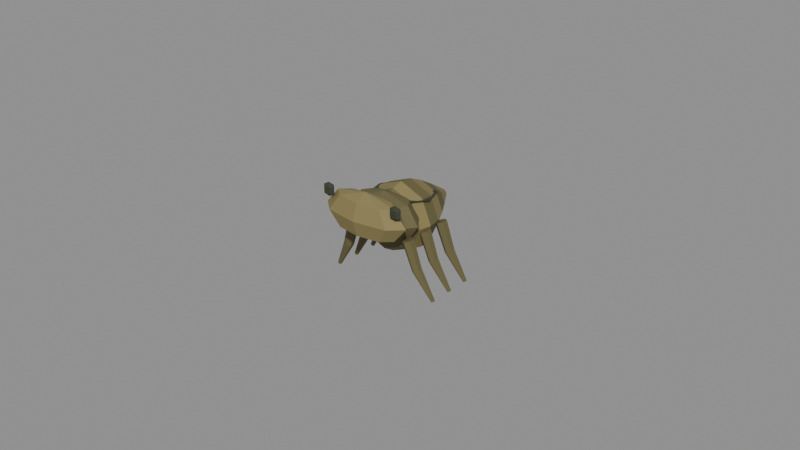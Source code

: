 # Source: insect_001a_green_darner_nymph.blend  (saved by Blender 5.2.45; exported with 4.5.12 LTS)
import bpy
from mathutils import Matrix  # noqa: F401  (used for matrix-valued properties, if any)

bpy.ops.wm.read_factory_settings(use_empty=True)
scene = bpy.context.scene
scene.name = 'Scene'

# ---- materials (node trees are filled in below, after node groups)
mat_mat__insect_001a_green_darner_nymph_0 = bpy.data.materials.new('mat__insect_001a_green_darner_nymph_0')
mat_mat__insect_001a_green_darner_nymph_0.diffuse_color = (0.1329, 0.1144, 0.04519, 1.0)
mat_mat__insect_001a_green_darner_nymph_1 = bpy.data.materials.new('mat__insect_001a_green_darner_nymph_1')
mat_mat__insect_001a_green_darner_nymph_1.diffuse_color = (0.2423, 0.1981, 0.07421, 1.0)
mat_mat__insect_001a_green_darner_nymph_2 = bpy.data.materials.new('mat__insect_001a_green_darner_nymph_2')
mat_mat__insect_001a_green_darner_nymph_2.diffuse_color = (0.03434, 0.04374, 0.02217, 1.0)

# ---- material node trees
mat_mat__insect_001a_green_darner_nymph_0.use_nodes = True; mat_mat__insect_001a_green_darner_nymph_0.node_tree.nodes.clear()
_N = mat_mat__insect_001a_green_darner_nymph_0.node_tree.nodes; _L = mat_mat__insect_001a_green_darner_nymph_0.node_tree.links
n0 = _N.new('ShaderNodeBsdfPrincipled'); n0.name = 'Principled BSDF'; n0.location = (-200, 100)
n0.inputs[0].default_value = (0.1329, 0.1144, 0.04519, 1.0)
n0.inputs[2].default_value = 0.82
n0.inputs[10].default_value = 0.005
n1 = _N.new('ShaderNodeOutputMaterial'); n1.name = 'Material Output'; n1.location = (200, 100)
_L.new(n0.outputs[0], n1.inputs[0])
n1.is_active_output = True
mat_mat__insect_001a_green_darner_nymph_1.use_nodes = True; mat_mat__insect_001a_green_darner_nymph_1.node_tree.nodes.clear()
_N = mat_mat__insect_001a_green_darner_nymph_1.node_tree.nodes; _L = mat_mat__insect_001a_green_darner_nymph_1.node_tree.links
n0 = _N.new('ShaderNodeBsdfPrincipled'); n0.name = 'Principled BSDF'; n0.location = (-200, 100)
n0.inputs[0].default_value = (0.2423, 0.1981, 0.07421, 1.0)
n0.inputs[2].default_value = 0.82
n0.inputs[10].default_value = 0.005
n1 = _N.new('ShaderNodeOutputMaterial'); n1.name = 'Material Output'; n1.location = (200, 100)
_L.new(n0.outputs[0], n1.inputs[0])
n1.is_active_output = True
mat_mat__insect_001a_green_darner_nymph_2.use_nodes = True; mat_mat__insect_001a_green_darner_nymph_2.node_tree.nodes.clear()
_N = mat_mat__insect_001a_green_darner_nymph_2.node_tree.nodes; _L = mat_mat__insect_001a_green_darner_nymph_2.node_tree.links
n0 = _N.new('ShaderNodeBsdfPrincipled'); n0.name = 'Principled BSDF'; n0.location = (-200, 100)
n0.inputs[0].default_value = (0.03434, 0.04374, 0.02217, 1.0)
n0.inputs[2].default_value = 0.82
n0.inputs[10].default_value = 0.005
n1 = _N.new('ShaderNodeOutputMaterial'); n1.name = 'Material Output'; n1.location = (200, 100)
_L.new(n0.outputs[0], n1.inputs[0])
n1.is_active_output = True

# ---- meshes
me_insect_001a_green_darner_nymph__segmented_abdomen__data = bpy.data.meshes.new('insect_001a_green_darner_nymph__segmented_abdomen__data')
me_insect_001a_green_darner_nymph__segmented_abdomen__data.from_pydata([(0.00784, -0.00756, -0.002), (0.005544, -0.00756, -0.007544), (4.801e-19, -0.00756, -0.00984), (-0.005544, -0.00756, -0.007544), (-0.00784, -0.00756, -0.002), (-0.005544, -0.00756, 0.003544), (-1.44e-18, -0.00756, 0.00584), (0.005544, -0.00756, 0.003544), (0.01008, -0.00378, -0.002), (0.007128, -0.00378, -0.009128), (6.172e-19, -0.00378, -0.01208), (-0.007128, -0.00378, -0.009128), (-0.01008, -0.00378, -0.002), (-0.007128, -0.00378, 0.005128), (-1.852e-18, -0.00378, 0.00808), (0.007128, -0.00378, 0.005128), (0.01092, 0.0, -0.002), (0.007722, 0.0, -0.009722), (6.687e-19, 0.0, -0.01292), (-0.007722, 0.0, -0.009722), (-0.01092, 0.0, -0.002), (-0.007722, 0.0, 0.005722), (-2.006e-18, 0.0, 0.00892), (0.007722, 0.0, 0.005722), (0.01036, 0.0042, -0.002), (0.007326, 0.0042, -0.009326), (6.344e-19, 0.0042, -0.01236), (-0.007326, 0.0042, -0.009326), (-0.01036, 0.0042, -0.002), (-0.007326, 0.0042, 0.005326), (-1.903e-18, 0.0042, 0.00836), (0.007326, 0.0042, 0.005326), (0.00798, 0.00924, -0.002), (0.005643, 0.00924, -0.007643), (4.886e-19, 0.00924, -0.00998), (-0.005643, 0.00924, -0.007643), (-0.00798, 0.00924, -0.002), (-0.005643, 0.00924, 0.003643), (-1.466e-18, 0.00924, 0.00598), (0.005643, 0.00924, 0.003643), (0.0049, 0.01428, -0.002), (0.003465, 0.01428, -0.005465), (3e-19, 0.01428, -0.0069), (-0.003465, 0.01428, -0.005465), (-0.0049, 0.01428, -0.002), (-0.003465, 0.01428, 0.001465), (-9.001e-19, 0.01428, 0.0029), (0.003465, 0.01428, 0.001465), (0.0014, 0.01974, -0.002), (0.0009899, 0.01974, -0.00299), (8.573e-20, 0.01974, -0.0034), (-0.0009899, 0.01974, -0.00299), (-0.0014, 0.01974, -0.002), (-0.0009899, 0.01974, -0.00101), (-2.572e-19, 0.01974, -0.0006), (0.0009899, 0.01974, -0.00101), (0.0, -0.00756, 0.0087), (0.008712, -0.00756, 0.006445), (0.00616, -0.00399, 0.006445), (5.334e-19, -0.002511, 0.006445), (-0.00616, -0.00399, 0.006445), (-0.008712, -0.00756, 0.006445), (-0.00616, -0.01113, 0.006445), (-1.6e-18, -0.01261, 0.006445), (0.00616, -0.01113, 0.006445), (0.01232, -0.00756, 0.001), (0.008712, -0.002511, 0.001), (7.544e-19, -0.00042, 0.001), (-0.008712, -0.002511, 0.001), (-0.01232, -0.00756, 0.001), (-0.008712, -0.01261, 0.001), (-2.263e-18, -0.0147, 0.001), (0.008712, -0.01261, 0.001), (0.008712, -0.00756, -0.004445), (0.00616, -0.00399, -0.004445), (5.334e-19, -0.002511, -0.004445), (-0.00616, -0.00399, -0.004445), (-0.008712, -0.00756, -0.004445), (-0.00616, -0.01113, -0.004445), (-1.6e-18, -0.01261, -0.004445), (0.00616, -0.01113, -0.004445), (0.0, -0.00756, -0.0067), (0.0, -0.01554, 0.01114), (0.0103, -0.01554, 0.009049), (0.00728, -0.01281, 0.009049), (6.304e-19, -0.01168, 0.009049), (-0.00728, -0.01281, 0.009049), (-0.0103, -0.01554, 0.009049), (-0.00728, -0.01827, 0.009049), (-1.891e-18, -0.0194, 0.009049), (0.00728, -0.01827, 0.009049), (0.01456, -0.01554, 0.004), (0.0103, -0.01168, 0.004), (8.915e-19, -0.01008, 0.004), (-0.0103, -0.01168, 0.004), (-0.01456, -0.01554, 0.004), (-0.0103, -0.0194, 0.004), (-2.675e-18, -0.021, 0.004), (0.0103, -0.0194, 0.004), (0.0103, -0.01554, -0.001049), (0.00728, -0.01281, -0.001049), (6.304e-19, -0.01168, -0.001049), (-0.00728, -0.01281, -0.001049), (-0.0103, -0.01554, -0.001049), (-0.00728, -0.01827, -0.001049), (-1.891e-18, -0.0194, -0.001049), (0.00728, -0.01827, -0.001049), (0.0, -0.01554, -0.00314), (0.01218, -0.01722, 0.01124), (0.01412, -0.01722, 0.01012), (0.01315, -0.01621, 0.01012), (0.01121, -0.01621, 0.01012), (0.01024, -0.01722, 0.01012), (0.01121, -0.01823, 0.01012), (0.01315, -0.01823, 0.01012), (0.01412, -0.01722, 0.00788), (0.01315, -0.01621, 0.00788), (0.01121, -0.01621, 0.00788), (0.01024, -0.01722, 0.00788), (0.01121, -0.01823, 0.00788), (0.01315, -0.01823, 0.00788), (0.01218, -0.01722, 0.00676), (0.00418, -0.00756, 0.0063), (0.00734, 0.00126, 0.00504), (0.00402, 0.00966, 0.00406), (0.00152, 0.00084, 0.00574), (0.00618, -0.00756, 0.0063), (0.00934, 0.00126, 0.00504), (0.00602, 0.00966, 0.00406), (0.00352, 0.00084, 0.00574), (0.01008, -0.01106, -0.003127), (0.008578, -0.01011, -0.003542), (0.008578, -0.008299, -0.003415), (0.01008, -0.007424, -0.002873), (0.01158, -0.008366, -0.002458), (0.01158, -0.01018, -0.002585), (0.01296, -0.01014, -0.01215), (0.01174, -0.009323, -0.01261), (0.01174, -0.00779, -0.01246), (0.01296, -0.007078, -0.01185), (0.01418, -0.007897, -0.01139), (0.01418, -0.00943, -0.01154), (0.018, -0.008059, -0.02108), (0.01752, -0.007712, -0.0213), (0.01752, -0.007087, -0.02122), (0.018, -0.006809, -0.02092), (0.01848, -0.007156, -0.0207), (0.01848, -0.007781, -0.02078), (0.01008, -0.003496, -0.003127), (0.008578, -0.002554, -0.003542), (0.008578, -0.0007388, -0.003415), (0.01008, 0.0001356, -0.002873), (0.01158, -0.0008057, -0.002458), (0.01158, -0.002621, -0.002585), (0.01296, -0.002582, -0.01215), (0.01174, -0.001763, -0.01261), (0.01174, -0.0002304, -0.01246), (0.01296, 0.0004823, -0.01185), (0.01418, -0.0003372, -0.01139), (0.01418, -0.00187, -0.01154), (0.018, -0.0004987, -0.02108), (0.01752, -0.000152, -0.0213), (0.01752, 0.0004727, -0.02122), (0.018, 0.0007507, -0.02092), (0.01848, 0.000404, -0.0207), (0.01848, -0.0002207, -0.02078), (0.01008, 0.004064, -0.003127), (0.008578, 0.005006, -0.003542), (0.008578, 0.006821, -0.003415), (0.01008, 0.007696, -0.002873), (0.01158, 0.006754, -0.002458), (0.01158, 0.004939, -0.002585), (0.01296, 0.004978, -0.01215), (0.01174, 0.005797, -0.01261), (0.01174, 0.00733, -0.01246), (0.01296, 0.008042, -0.01185), (0.01418, 0.007223, -0.01139), (0.01418, 0.00569, -0.01154), (0.018, 0.007061, -0.02108), (0.01752, 0.007408, -0.0213), (0.01752, 0.008033, -0.02122), (0.018, 0.008311, -0.02092), (0.01848, 0.007964, -0.0207), (0.01848, 0.007339, -0.02078), (-0.01218, -0.01722, 0.01124), (-0.01024, -0.01722, 0.01012), (-0.01121, -0.01621, 0.01012), (-0.01315, -0.01621, 0.01012), (-0.01412, -0.01722, 0.01012), (-0.01315, -0.01823, 0.01012), (-0.01121, -0.01823, 0.01012), (-0.01024, -0.01722, 0.00788), (-0.01121, -0.01621, 0.00788), (-0.01315, -0.01621, 0.00788), (-0.01412, -0.01722, 0.00788), (-0.01315, -0.01823, 0.00788), (-0.01121, -0.01823, 0.00788), (-0.01218, -0.01722, 0.00676), (-0.00618, -0.00756, 0.0063), (-0.00934, 0.00126, 0.00504), (-0.00602, 0.00966, 0.00406), (-0.00352, 0.00084, 0.00574), (-0.00418, -0.00756, 0.0063), (-0.00734, 0.00126, 0.00504), (-0.00402, 0.00966, 0.00406), (-0.00152, 0.00084, 0.00574), (-0.01008, -0.01106, -0.003127), (-0.01158, -0.01018, -0.002585), (-0.01158, -0.008366, -0.002458), (-0.01008, -0.007424, -0.002873), (-0.008578, -0.008299, -0.003415), (-0.008578, -0.01011, -0.003542), (-0.01296, -0.01014, -0.01215), (-0.01418, -0.00943, -0.01154), (-0.01418, -0.007897, -0.01139), (-0.01296, -0.007078, -0.01185), (-0.01174, -0.00779, -0.01246), (-0.01174, -0.009323, -0.01261), (-0.018, -0.008059, -0.02108), (-0.01848, -0.007781, -0.02078), (-0.01848, -0.007156, -0.0207), (-0.018, -0.006809, -0.02092), (-0.01752, -0.007087, -0.02122), (-0.01752, -0.007712, -0.0213), (-0.01008, -0.003496, -0.003127), (-0.01158, -0.002621, -0.002585), (-0.01158, -0.0008057, -0.002458), (-0.01008, 0.0001356, -0.002873), (-0.008578, -0.0007388, -0.003415), (-0.008578, -0.002554, -0.003542), (-0.01296, -0.002582, -0.01215), (-0.01418, -0.00187, -0.01154), (-0.01418, -0.0003372, -0.01139), (-0.01296, 0.0004823, -0.01185), (-0.01174, -0.0002304, -0.01246), (-0.01174, -0.001763, -0.01261), (-0.018, -0.0004987, -0.02108), (-0.01848, -0.0002207, -0.02078), (-0.01848, 0.000404, -0.0207), (-0.018, 0.0007507, -0.02092), (-0.01752, 0.0004727, -0.02122), (-0.01752, -0.000152, -0.0213), (-0.01008, 0.004064, -0.003127), (-0.01158, 0.004939, -0.002585), (-0.01158, 0.006754, -0.002458), (-0.01008, 0.007696, -0.002873), (-0.008578, 0.006821, -0.003415), (-0.008578, 0.005006, -0.003542), (-0.01296, 0.004978, -0.01215), (-0.01418, 0.00569, -0.01154), (-0.01418, 0.007223, -0.01139), (-0.01296, 0.008042, -0.01185), (-0.01174, 0.00733, -0.01246), (-0.01174, 0.005797, -0.01261), (-0.018, 0.007061, -0.02108), (-0.01848, 0.007339, -0.02078), (-0.01848, 0.007964, -0.0207), (-0.018, 0.008311, -0.02092), (-0.01752, 0.008033, -0.02122), (-0.01752, 0.007408, -0.0213)], [], [(7, 6, 5, 4, 3, 2, 1, 0), (0, 1, 9, 8), (1, 2, 10, 9), (2, 3, 11, 10), (3, 4, 12, 11), (4, 5, 13, 12), (5, 6, 14, 13), (6, 7, 15, 14), (7, 0, 8, 15), (8, 9, 17, 16), (9, 10, 18, 17), (10, 11, 19, 18), (11, 12, 20, 19), (12, 13, 21, 20), (13, 14, 22, 21), (14, 15, 23, 22), (15, 8, 16, 23), (16, 17, 25, 24), (17, 18, 26, 25), (18, 19, 27, 26), (19, 20, 28, 27), (20, 21, 29, 28), (21, 22, 30, 29), (22, 23, 31, 30), (23, 16, 24, 31), (24, 25, 33, 32), (25, 26, 34, 33), (26, 27, 35, 34), (27, 28, 36, 35), (28, 29, 37, 36), (29, 30, 38, 37), (30, 31, 39, 38), (31, 24, 32, 39), (32, 33, 41, 40), (33, 34, 42, 41), (34, 35, 43, 42), (35, 36, 44, 43), (36, 37, 45, 44), (37, 38, 46, 45), (38, 39, 47, 46), (39, 32, 40, 47), (40, 41, 49, 48), (41, 42, 50, 49), (42, 43, 51, 50), (43, 44, 52, 51), (44, 45, 53, 52), (45, 46, 54, 53), (46, 47, 55, 54), (47, 40, 48, 55), (48, 49, 50, 51, 52, 53, 54, 55), (56, 57, 58), (56, 58, 59), (56, 59, 60), (56, 60, 61), (56, 61, 62), (56, 62, 63), (56, 63, 64), (56, 64, 57), (57, 65, 66, 58), (58, 66, 67, 59), (59, 67, 68, 60), (60, 68, 69, 61), (61, 69, 70, 62), (62, 70, 71, 63), (63, 71, 72, 64), (64, 72, 65, 57), (65, 73, 74, 66), (66, 74, 75, 67), (67, 75, 76, 68), (68, 76, 77, 69), (69, 77, 78, 70), (70, 78, 79, 71), (71, 79, 80, 72), (72, 80, 73, 65), (81, 74, 73), (81, 75, 74), (81, 76, 75), (81, 77, 76), (81, 78, 77), (81, 79, 78), (81, 80, 79), (81, 73, 80), (82, 83, 84), (82, 84, 85), (82, 85, 86), (82, 86, 87), (82, 87, 88), (82, 88, 89), (82, 89, 90), (82, 90, 83), (83, 91, 92, 84), (84, 92, 93, 85), (85, 93, 94, 86), (86, 94, 95, 87), (87, 95, 96, 88), (88, 96, 97, 89), (89, 97, 98, 90), (90, 98, 91, 83), (91, 99, 100, 92), (92, 100, 101, 93), (93, 101, 102, 94), (94, 102, 103, 95), (95, 103, 104, 96), (96, 104, 105, 97), (97, 105, 106, 98), (98, 106, 99, 91), (107, 100, 99), (107, 101, 100), (107, 102, 101), (107, 103, 102), (107, 104, 103), (107, 105, 104), (107, 106, 105), (107, 99, 106), (108, 109, 110), (108, 110, 111), (108, 111, 112), (108, 112, 113), (108, 113, 114), (108, 114, 109), (109, 115, 116, 110), (110, 116, 117, 111), (111, 117, 118, 112), (112, 118, 119, 113), (113, 119, 120, 114), (114, 120, 115, 109), (121, 116, 115), (121, 117, 116), (121, 118, 117), (121, 119, 118), (121, 120, 119), (121, 115, 120), (125, 124, 123, 122), (126, 127, 128, 129), (122, 123, 127, 126), (123, 124, 128, 127), (124, 125, 129, 128), (125, 122, 126, 129), (135, 134, 133, 132, 131, 130), (130, 131, 137, 136), (131, 132, 138, 137), (132, 133, 139, 138), (133, 134, 140, 139), (134, 135, 141, 140), (135, 130, 136, 141), (136, 137, 143, 142), (137, 138, 144, 143), (138, 139, 145, 144), (139, 140, 146, 145), (140, 141, 147, 146), (141, 136, 142, 147), (142, 143, 144, 145, 146, 147), (153, 152, 151, 150, 149, 148), (148, 149, 155, 154), (149, 150, 156, 155), (150, 151, 157, 156), (151, 152, 158, 157), (152, 153, 159, 158), (153, 148, 154, 159), (154, 155, 161, 160), (155, 156, 162, 161), (156, 157, 163, 162), (157, 158, 164, 163), (158, 159, 165, 164), (159, 154, 160, 165), (160, 161, 162, 163, 164, 165), (171, 170, 169, 168, 167, 166), (166, 167, 173, 172), (167, 168, 174, 173), (168, 169, 175, 174), (169, 170, 176, 175), (170, 171, 177, 176), (171, 166, 172, 177), (172, 173, 179, 178), (173, 174, 180, 179), (174, 175, 181, 180), (175, 176, 182, 181), (176, 177, 183, 182), (177, 172, 178, 183), (178, 179, 180, 181, 182, 183), (184, 185, 186), (184, 186, 187), (184, 187, 188), (184, 188, 189), (184, 189, 190), (184, 190, 185), (185, 191, 192, 186), (186, 192, 193, 187), (187, 193, 194, 188), (188, 194, 195, 189), (189, 195, 196, 190), (190, 196, 191, 185), (197, 192, 191), (197, 193, 192), (197, 194, 193), (197, 195, 194), (197, 196, 195), (197, 191, 196), (201, 200, 199, 198), (202, 203, 204, 205), (198, 199, 203, 202), (199, 200, 204, 203), (200, 201, 205, 204), (201, 198, 202, 205), (211, 210, 209, 208, 207, 206), (206, 207, 213, 212), (207, 208, 214, 213), (208, 209, 215, 214), (209, 210, 216, 215), (210, 211, 217, 216), (211, 206, 212, 217), (212, 213, 219, 218), (213, 214, 220, 219), (214, 215, 221, 220), (215, 216, 222, 221), (216, 217, 223, 222), (217, 212, 218, 223), (218, 219, 220, 221, 222, 223), (229, 228, 227, 226, 225, 224), (224, 225, 231, 230), (225, 226, 232, 231), (226, 227, 233, 232), (227, 228, 234, 233), (228, 229, 235, 234), (229, 224, 230, 235), (230, 231, 237, 236), (231, 232, 238, 237), (232, 233, 239, 238), (233, 234, 240, 239), (234, 235, 241, 240), (235, 230, 236, 241), (236, 237, 238, 239, 240, 241), (247, 246, 245, 244, 243, 242), (242, 243, 249, 248), (243, 244, 250, 249), (244, 245, 251, 250), (245, 246, 252, 251), (246, 247, 253, 252), (247, 242, 248, 253), (248, 249, 255, 254), (249, 250, 256, 255), (250, 251, 257, 256), (251, 252, 258, 257), (252, 253, 259, 258), (253, 248, 254, 259), (254, 255, 256, 257, 258, 259)])
me_insect_001a_green_darner_nymph__segmented_abdomen__data.polygons.foreach_set('material_index', [0, 0, 0, 0, 0, 0, 0, 0, 0, 1, 1, 1, 1, 1, 1, 1, 1, 0, 0, 0, 0, 0, 0, 0, 0, 1, 1, 1, 1, 1, 1, 1, 1, 0, 0, 0, 0, 0, 0, 0, 0, 1, 1, 1, 1, 1, 1, 1, 1, 0, 0, 0, 0, 0, 0, 0, 0, 0, 0, 0, 0, 0, 0, 0, 0, 0, 0, 0, 0, 0, 0, 0, 0, 0, 0, 0, 0, 0, 0, 0, 0, 0, 1, 1, 1, 1, 1, 1, 1, 1, 1, 1, 1, 1, 1, 1, 1, 1, 1, 1, 1, 1, 1, 1, 1, 1, 1, 1, 1, 1, 1, 1, 1, 1, 2, 2, 2, 2, 2, 2, 2, 2, 2, 2, 2, 2, 2, 2, 2, 2, 2, 2, 2, 2, 2, 2, 2, 2, 0, 0, 0, 0, 0, 0, 0, 0, 0, 0, 0, 0, 0, 0, 0, 0, 0, 0, 0, 0, 0, 0, 0, 0, 0, 0, 0, 0, 0, 0, 0, 0, 0, 0, 0, 0, 0, 0, 0, 0, 0, 0, 2, 2, 2, 2, 2, 2, 2, 2, 2, 2, 2, 2, 2, 2, 2, 2, 2, 2, 2, 2, 2, 2, 2, 2, 0, 0, 0, 0, 0, 0, 0, 0, 0, 0, 0, 0, 0, 0, 0, 0, 0, 0, 0, 0, 0, 0, 0, 0, 0, 0, 0, 0, 0, 0, 0, 0, 0, 0, 0, 0, 0, 0, 0, 0, 0, 0])
me_insect_001a_green_darner_nymph__segmented_abdomen__data.materials.append(mat_mat__insect_001a_green_darner_nymph_0)
me_insect_001a_green_darner_nymph__segmented_abdomen__data.materials.append(mat_mat__insect_001a_green_darner_nymph_1)
me_insect_001a_green_darner_nymph__segmented_abdomen__data.materials.append(mat_mat__insect_001a_green_darner_nymph_2)
me_insect_001a_green_darner_nymph__segmented_abdomen__data.update()
arm_insect_001a_green_darner_nymph__rig_data = bpy.data.armatures.new('insect_001a_green_darner_nymph__rig_data')  # bones are not reproduced

# ---- objects
ob_insect_001a_green_darner_nymph__armature = bpy.data.objects.new('insect_001a_green_darner_nymph__armature', arm_insect_001a_green_darner_nymph__rig_data)
ob_insect_001a_green_darner_nymph__skinned_mesh = bpy.data.objects.new('insect_001a_green_darner_nymph__skinned_mesh', me_insect_001a_green_darner_nymph__segmented_abdomen__data)

# ---- transforms, parenting, visibility, modifiers, constraints
ob_insect_001a_green_darner_nymph__armature.location = (0.0, 0.0, 0.0)
ob_insect_001a_green_darner_nymph__skinned_mesh.parent = ob_insect_001a_green_darner_nymph__armature
ob_insect_001a_green_darner_nymph__skinned_mesh.location = (0.0, 0.0, 0.0)
_vg = ob_insect_001a_green_darner_nymph__skinned_mesh.vertex_groups.new(name='abdomen_01')
for _i, _w in zip([8, 9, 10, 11, 12, 13, 14, 15, 16, 17, 18, 19, 20, 21, 22, 23, 24, 25, 26, 27, 28, 29, 30, 31, 32, 33, 34, 35, 36, 37, 38, 39], [0.25, 0.25, 0.25, 0.25, 0.25, 0.25, 0.25, 0.25, 1.0, 1.0, 1.0, 1.0, 1.0, 1.0, 1.0, 1.0, 1.0, 1.0, 1.0, 1.0, 1.0, 1.0, 1.0, 1.0, 0.6, 0.6, 0.6, 0.6, 0.6, 0.6, 0.6, 0.6]): _vg.add([_i], _w, 'REPLACE')
_vg = ob_insect_001a_green_darner_nymph__skinned_mesh.vertex_groups.new(name='abdomen_02')
for _i, _w in zip([32, 33, 34, 35, 36, 37, 38, 39, 40, 41, 42, 43, 44, 45, 46, 47, 48, 49, 50, 51, 52, 53, 54, 55], [0.4, 0.4, 0.4, 0.4, 0.4, 0.4, 0.4, 0.4, 1.0, 1.0, 1.0, 1.0, 1.0, 1.0, 1.0, 1.0, 1.0, 1.0, 1.0, 1.0, 1.0, 1.0, 1.0, 1.0]): _vg.add([_i], _w, 'REPLACE')
_vg = ob_insect_001a_green_darner_nymph__skinned_mesh.vertex_groups.new(name='thorax')
for _i, _w in zip([0, 1, 2, 3, 4, 5, 6, 7, 8, 9, 10, 11, 12, 13, 14, 15, 56, 57, 58, 59, 60, 61, 62, 63, 64, 65, 66, 67, 68, 69, 70, 71, 72, 73, 74, 75, 76, 77, 78, 79, 80, 81, 122, 123, 124, 125, 126, 127, 128, 129, 198, 199, 200, 201, 202, 203, 204, 205], [1.0, 1.0, 1.0, 1.0, 1.0, 1.0, 1.0, 1.0, 0.75, 0.75, 0.75, 0.75, 0.75, 0.75, 0.75, 0.75, 1.0, 1.0, 1.0, 1.0, 1.0, 1.0, 1.0, 1.0, 1.0, 1.0, 1.0, 1.0, 1.0, 1.0, 1.0, 1.0, 1.0, 1.0, 1.0, 1.0, 1.0, 1.0, 1.0, 1.0, 1.0, 1.0, 1.0, 1.0, 1.0, 1.0, 1.0, 1.0, 1.0, 1.0, 1.0, 1.0, 1.0, 1.0, 1.0, 1.0, 1.0, 1.0]): _vg.add([_i], _w, 'REPLACE')
_vg = ob_insect_001a_green_darner_nymph__skinned_mesh.vertex_groups.new(name='head')
_vg.add([82, 83, 84, 85, 86, 87, 88, 89, 90, 91, 92, 93, 94, 95, 96, 97, 98, 99, 100, 101, 102, 103, 104, 105, 106, 107, 108, 109, 110, 111, 112, 113, 114, 115, 116, 117, 118, 119, 120, 121, 184, 185, 186, 187, 188, 189, 190, 191, 192, 193, 194, 195, 196, 197], 1.0, 'REPLACE')
_vg = ob_insect_001a_green_darner_nymph__skinned_mesh.vertex_groups.new(name='leg_1_L')
_vg.add([130, 131, 132, 133, 134, 135, 136, 137, 138, 139, 140, 141, 142, 143, 144, 145, 146, 147], 1.0, 'REPLACE')
_vg = ob_insect_001a_green_darner_nymph__skinned_mesh.vertex_groups.new(name='leg_2_L')
_vg.add([148, 149, 150, 151, 152, 153, 154, 155, 156, 157, 158, 159, 160, 161, 162, 163, 164, 165], 1.0, 'REPLACE')
_vg = ob_insect_001a_green_darner_nymph__skinned_mesh.vertex_groups.new(name='leg_3_L')
_vg.add([166, 167, 168, 169, 170, 171, 172, 173, 174, 175, 176, 177, 178, 179, 180, 181, 182, 183], 1.0, 'REPLACE')
_vg = ob_insect_001a_green_darner_nymph__skinned_mesh.vertex_groups.new(name='leg_1_R')
_vg.add([206, 207, 208, 209, 210, 211, 212, 213, 214, 215, 216, 217, 218, 219, 220, 221, 222, 223], 1.0, 'REPLACE')
_vg = ob_insect_001a_green_darner_nymph__skinned_mesh.vertex_groups.new(name='leg_2_R')
_vg.add([224, 225, 226, 227, 228, 229, 230, 231, 232, 233, 234, 235, 236, 237, 238, 239, 240, 241], 1.0, 'REPLACE')
_vg = ob_insect_001a_green_darner_nymph__skinned_mesh.vertex_groups.new(name='leg_3_R')
_vg.add([242, 243, 244, 245, 246, 247, 248, 249, 250, 251, 252, 253, 254, 255, 256, 257, 258, 259], 1.0, 'REPLACE')
_m = ob_insect_001a_green_darner_nymph__skinned_mesh.modifiers.new('FAF Skin', 'ARMATURE')
_m.object = ob_insect_001a_green_darner_nymph__armature

# ---- collection membership
scene.collection.objects.link(ob_insect_001a_green_darner_nymph__armature)
scene.collection.objects.link(ob_insect_001a_green_darner_nymph__skinned_mesh)

# ---- scene / render settings (as saved in the file)
scene.frame_start = 1; scene.frame_end = 250; scene.frame_set(1)
scene.render.engine = 'BLENDER_EEVEE_NEXT'
scene.render.bake_bias = 0.0
scene.render.bake_samples = 0
scene.render.compositor_device = 'GPU'
scene.eevee.use_volume_custom_range = False
scene.eevee.fast_gi_thickness_near = 0.1
scene.eevee.fast_gi_thickness_far = 0.0
scene.eevee.ray_tracing_options.screen_trace_thickness = 0.1
bpy.context.view_layer.update()

# ---- added for rendering (the .blend has no active camera and no usable light): camera, sun + grey world if the file has none
cam_auto = bpy.data.cameras.new('AutoCamera')
cam_auto.lens = 50.0
cam_auto.sensor_width = 36.0
cam_auto.clip_end = 1000.0
ob_auto_camera = bpy.data.objects.new('AutoCamera', cam_auto)
scene.collection.objects.link(ob_auto_camera)
ob_auto_camera.location = (0.185045, -0.222646, 0.143004)
ob_auto_camera.rotation_euler = (1.09748, -7.21219e-08, 0.694738)
scene.camera = ob_auto_camera
light_auto_sun = bpy.data.lights.new('AutoSun', 'SUN')
light_auto_sun.energy = 3.0
light_auto_sun.angle = 0.0523599
ob_auto_sun = bpy.data.objects.new('AutoSun', light_auto_sun)
scene.collection.objects.link(ob_auto_sun)
ob_auto_sun.rotation_euler = (0.872665, 0.174533, 0.523599)
if scene.world is None:
    world_auto = bpy.data.worlds.new('AutoWorld')
    world_auto.color = (0.3, 0.3, 0.3)
    scene.world = world_auto
bpy.context.view_layer.update()
